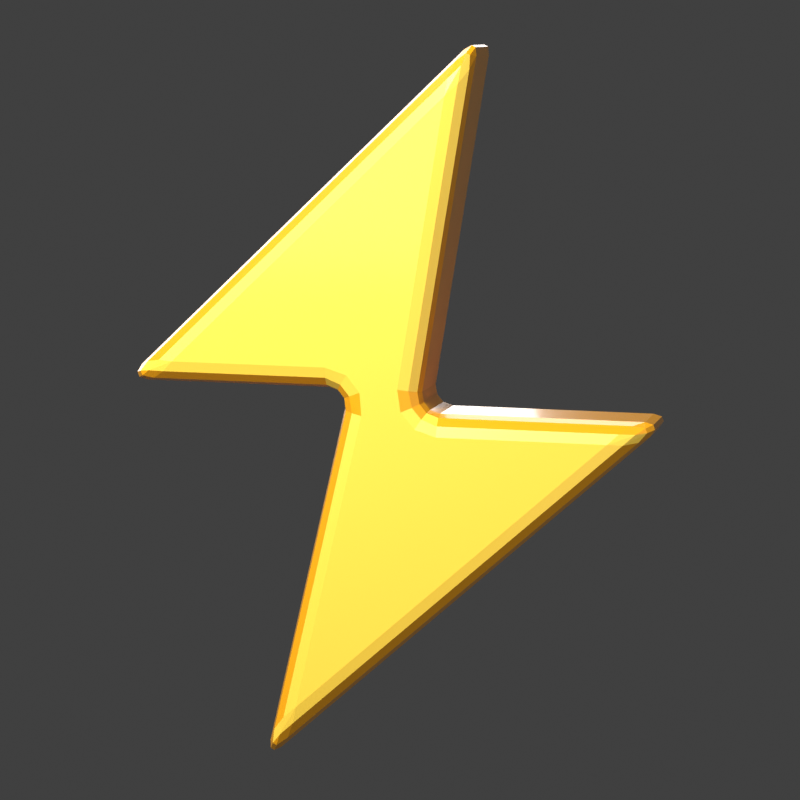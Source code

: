 # Source: energia.blend  (saved by Blender 5.2.44; exported with 4.5.12 LTS)
import bpy
from mathutils import Matrix  # noqa: F401  (used for matrix-valued properties, if any)

bpy.ops.wm.read_factory_settings(use_empty=True)
scene = bpy.context.scene
scene.name = 'Scene'

# ---- collections
col_collection = bpy.data.collections.new('Collection'); scene.collection.children.link(col_collection)

# ---- materials (node trees are filled in below, after node groups)
mat_oroclaro = bpy.data.materials.new('OroClaro')
mat_oro = bpy.data.materials.new('Oro')

# ---- material node trees
mat_oroclaro.use_nodes = True; mat_oroclaro.node_tree.nodes.clear()
_N = mat_oroclaro.node_tree.nodes; _L = mat_oroclaro.node_tree.links
n0 = _N.new('ShaderNodeBsdfPrincipled'); n0.name = 'Principled BSDF'; n0.location = (-200, 100)
n0.inputs[0].default_value = (1.0, 0.6524, 0.06575, 1.0)
n0.inputs[2].default_value = 0.24
n0.inputs[10].default_value = 0.005
n0.inputs[19].default_value = 0.7
n0.inputs[20].default_value = 0.1
n1 = _N.new('ShaderNodeOutputMaterial'); n1.name = 'Material Output'; n1.location = (200, 100)
_L.new(n0.outputs[0], n1.inputs[0])
n1.is_active_output = True
mat_oro.use_nodes = True; mat_oro.node_tree.nodes.clear()
_N = mat_oro.node_tree.nodes; _L = mat_oro.node_tree.links
n0 = _N.new('ShaderNodeBsdfPrincipled'); n0.name = 'Principled BSDF'; n0.location = (-200, 100)
n0.inputs[0].default_value = (0.8671, 0.3686, 0.005522, 1.0)
n0.inputs[2].default_value = 0.28
n0.inputs[10].default_value = 0.005
n0.inputs[19].default_value = 0.7
n0.inputs[20].default_value = 0.1
n1 = _N.new('ShaderNodeOutputMaterial'); n1.name = 'Material Output'; n1.location = (200, 100)
_L.new(n0.outputs[0], n1.inputs[0])
n1.is_active_output = True

# ---- world
world_world = bpy.data.worlds.new('World'); scene.world = world_world
world_world.use_nodes = True; world_world.node_tree.nodes.clear()
_N = world_world.node_tree.nodes; _L = world_world.node_tree.links
n0 = _N.new('ShaderNodeOutputWorld'); n0.name = 'World Output'; n0.location = (200, 100)
n1 = _N.new('ShaderNodeBackground'); n1.name = 'Background'; n1.location = (-200, 100)
n1.inputs[0].default_value = (0.05088, 0.05088, 0.05088, 1.0)
_L.new(n1.outputs[0], n0.inputs[0])
n0.is_active_output = True
world_world.color = (0.05088, 0.05088, 0.05088)
world_world.sun_shadow_jitter_overblur = 0.0

# ---- cameras
cam_cam = bpy.data.cameras.new('Cam')
cam_cam.lens = 155.1

# ---- lights
light_key = bpy.data.lights.new('Key', 'AREA')
light_key.energy = 275.0
light_key.size = 8.0
light_spec = bpy.data.lights.new('Spec', 'AREA')
light_spec.energy = 330.0
light_spec.size = 1.1
light_fill = bpy.data.lights.new('Fill', 'AREA')
light_fill.energy = 80.0
light_fill.size = 9.0
light_rim = bpy.data.lights.new('Rim', 'AREA')
light_rim.energy = 190.0
light_rim.size = 5.0

# ---- meshes
me_rayo = bpy.data.meshes.new('Rayo')
me_rayo.from_pydata([(0.203, 0.94, -0.15), (-0.6994, 0.0376, -0.15), (-0.1128, 0.0376, -0.15), (-0.3158, -0.94, -0.15), (0.6994, -0.0188, -0.15), (0.06768, -0.0188, -0.15), (0.203, 0.94, 0.15), (-0.6994, 0.0376, 0.15), (-0.1128, 0.0376, 0.15), (-0.3158, -0.94, 0.15), (0.6994, -0.0188, 0.15), (0.06768, -0.0188, 0.15)], [], [(0, 1, 7, 6), (1, 2, 8, 7), (2, 3, 9, 8), (3, 4, 10, 9), (4, 5, 11, 10), (5, 0, 6, 11), (5, 4, 3, 2, 1, 0), (6, 7, 8, 9, 10, 11)])
me_rayo.polygons.foreach_set('material_index', [1, 1, 1, 1, 1, 1, 0, 0])
me_rayo.materials.append(mat_oroclaro)
me_rayo.materials.append(mat_oro)
me_rayo.update()

# ---- objects
ob_rayo = bpy.data.objects.new('Rayo', me_rayo)
ob_key = bpy.data.objects.new('Key', light_key)
ob_spec = bpy.data.objects.new('Spec', light_spec)
ob_fill = bpy.data.objects.new('Fill', light_fill)
ob_rim = bpy.data.objects.new('Rim', light_rim)
ob_cam = bpy.data.objects.new('Cam', cam_cam)

# ---- transforms, parenting, visibility, modifiers, constraints
ob_rayo.location = (0.0, 0.0, 0.0)
ob_rayo.rotation_euler = (1.466, 3.346e-09, -0.08727)
_m = ob_rayo.modifiers.new('Bisel', 'BEVEL')
_m.width = 0.055
_m.width_pct = 0.055
_m.segments = 3
_m.angle_limit = 0.5585
_m.miter_outer = 'MITER_ARC'
ob_key.location = (-2.8, -4.4, 3.8)
ob_key.rotation_mode = 'QUATERNION'
ob_key.rotation_quaternion = (0.8558, 0.4353, -0.1268, -0.2492)
ob_spec.location = (-1.5, -3.2, 3.4)
ob_spec.rotation_mode = 'QUATERNION'
ob_spec.rotation_quaternion = (0.8981, 0.3822, -0.08514, -0.2001)
ob_fill.location = (3.8, -3.0, 0.4)
ob_fill.rotation_mode = 'QUATERNION'
ob_fill.rotation_quaternion = (0.662, 0.6096, 0.2954, 0.3208)
ob_rim.location = (-1.8, 3.2, 1.6)
ob_rim.rotation_mode = 'QUATERNION'
ob_rim.rotation_quaternion = (0.212, 0.1389, -0.5301, -0.8092)
ob_cam.location = (0.9, -8.6, 1.9)
ob_cam.rotation_mode = 'QUATERNION'
ob_cam.rotation_quaternion = (0.7782, 0.6258, 0.03265, 0.04061)

# ---- collection membership
scene.collection.objects.link(ob_rayo)
scene.collection.objects.link(ob_key)
scene.collection.objects.link(ob_spec)
scene.collection.objects.link(ob_fill)
scene.collection.objects.link(ob_rim)
scene.collection.objects.link(ob_cam)

# ---- scene / render settings (as saved in the file)
scene.camera = ob_cam
scene.frame_start = 1; scene.frame_end = 250; scene.frame_set(1)
scene.render.engine = 'CYCLES'
scene.render.resolution_x = 128
scene.render.resolution_y = 128
scene.render.film_transparent = True
scene.render.bake_bias = 0.0
scene.render.bake_samples = 0
scene.render.compositor_device = 'GPU'
scene.cycles.samples = 220
scene.eevee.use_volume_custom_range = False
scene.eevee.fast_gi_thickness_near = 0.1
scene.eevee.fast_gi_thickness_far = 0.0
scene.eevee.ray_tracing_options.screen_trace_thickness = 0.1
scene.view_settings.view_transform = 'Standard'
bpy.context.view_layer.update()
